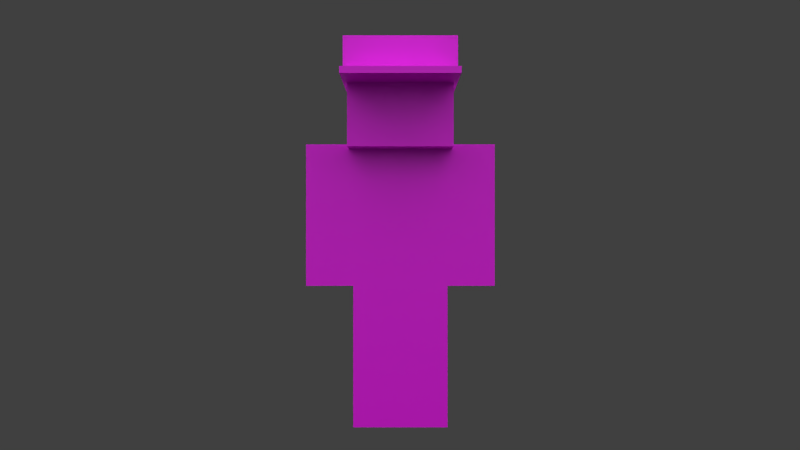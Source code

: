 # Source: character_CAP.blend  (saved by Blender 4.4.32; exported with 4.5.12 LTS)
import bpy
from mathutils import Matrix  # noqa: F401  (used for matrix-valued properties, if any)

bpy.ops.wm.read_factory_settings(use_empty=True)
scene = bpy.context.scene
scene.name = 'Scene'

# ---- collections
col_1 = bpy.data.collections.new('Коллекция 1'); scene.collection.children.link(col_1)
col_2 = bpy.data.collections.new('Коллекция 2'); scene.collection.children.link(col_2)

# ---- images (referenced by path relative to the original .blend; pixels are not part of the script)
import os
ASSET_DIR = os.environ.get("B2B_ASSET_DIR", "")  # directory of the original .blend (textures are referenced by path, not embedded)
HERE = os.path.dirname(os.path.abspath(__file__))  # packed textures are extracted next to this script under _unpacked/

def load_image(name, relpath, width, height, colorspace="sRGB"):
    """Load a texture the original file referenced (path relative to the .blend, or extracted next to this script)."""
    p = next((c for c in (os.path.join(HERE, relpath), os.path.join(ASSET_DIR, relpath)) if relpath and os.path.exists(c)), "")
    if p:
        img = bpy.data.images.load(p, check_existing=True)
        img.name = name
    else:  # same state as the original file: an image datablock whose file is absent (Cycles renders it pink)
        img = bpy.data.images.new(name, width, height)
        img.source = "FILE"
        img.filepath = "//" + (relpath or name)
    img.colorspace_settings.name = colorspace
    return img
img_costumes_cap_png = load_image('costumes_cap.png', 'costumes_cap.png', 1024, 1024, 'sRGB')
img_character_png = load_image('character.png', 'character.png', 1024, 1024, 'sRGB')

# ---- materials (node trees are filled in below, after node groups)
mat_cap = bpy.data.materials.new('Cap')
mat_character = bpy.data.materials.new('Character')
mat_character.alpha_threshold = 0.0
mat_character.use_transparent_shadow = False
mat_character.roughness = 0.5
mat_character.specular_intensity = 0.0
mat_character.line_color = (0.0, 0.0, 0.0, 1.0)

# ---- material node trees
mat_cap.use_nodes = True; mat_cap.node_tree.nodes.clear()
_N = mat_cap.node_tree.nodes; _L = mat_cap.node_tree.links
n0 = _N.new('ShaderNodeBsdfPrincipled'); n0.name = 'Принципиальный BSDF'; n0.location = (10, 300)
n1 = _N.new('ShaderNodeOutputMaterial'); n1.name = 'Вывод материала'; n1.location = (300, 300)
n2 = _N.new('ShaderNodeTexImage'); n2.name = 'Текстура изображения'; n2.location = (-389, 234)
n2.image = img_costumes_cap_png
n2.interpolation = 'Closest'
_L.new(n0.outputs[0], n1.inputs[0])
_L.new(n2.outputs[0], n0.inputs[0])
_L.new(n2.outputs[1], n0.inputs[4])
n1.is_active_output = True
mat_character.use_nodes = True; mat_character.node_tree.nodes.clear()
_N = mat_character.node_tree.nodes; _L = mat_character.node_tree.links
n0 = _N.new('ShaderNodeBsdfPrincipled'); n0.name = 'Принципиальный BSDF'; n0.location = (10, 300)
n1 = _N.new('ShaderNodeOutputMaterial'); n1.name = 'Вывод материала'; n1.location = (300, 300)
n2 = _N.new('ShaderNodeTexImage'); n2.name = 'Текстура изображения'; n2.location = (-266, 235)
n2.image = img_character_png
n2.interpolation = 'Closest'
_L.new(n0.outputs[0], n1.inputs[0])
_L.new(n2.outputs[0], n0.inputs[0])
_L.new(n2.outputs[1], n0.inputs[4])
n1.is_active_output = True

# ---- world
world_world = bpy.data.worlds.new('World'); scene.world = world_world
world_world.color = (0.05088, 0.05088, 0.05088)
world_world.use_sun_shadow = False
world_world.sun_shadow_jitter_overblur = 0.0
world_world.cycles.sampling_method = 'NONE'
world_world.cycles.sample_map_resolution = 256

# ---- cameras
cam_camera = bpy.data.cameras.new('Camera')
cam_camera.clip_end = 100.0
cam_camera.lens = 35.0
cam_camera.sensor_width = 32.0
cam_camera.sensor_height = 18.0
cam_camera.ortho_scale = 7.314
cam_camera.dof.focus_distance = 0.0
cam_camera.dof.aperture_fstop = 128.0

# ---- lights
light_sun_005 = bpy.data.lights.new('Sun.005', 'SUN')
light_sun_005.transmission_factor = 0.0
light_sun_005.angle = 1.571
light_sun_005.energy = 1.0
light_sun_005.shadow_buffer_clip_start = 0.5
light_sun_005.shadow_soft_size = 1.0
light_sun_005.shadow_cascade_max_distance = 1000.0
light_sun_005.cycles.use_multiple_importance_sampling = False
light_sun_004 = bpy.data.lights.new('Sun.004', 'SUN')
light_sun_004.transmission_factor = 0.0
light_sun_004.angle = 1.571
light_sun_004.energy = 1.0
light_sun_004.shadow_buffer_clip_start = 0.5
light_sun_004.shadow_soft_size = 1.0
light_sun_004.shadow_cascade_max_distance = 1000.0
light_sun_004.cycles.use_multiple_importance_sampling = False
light_sun_003 = bpy.data.lights.new('Sun.003', 'SUN')
light_sun_003.transmission_factor = 0.0
light_sun_003.angle = 1.571
light_sun_003.energy = 1.0
light_sun_003.shadow_buffer_clip_start = 0.5
light_sun_003.shadow_soft_size = 1.0
light_sun_003.shadow_cascade_max_distance = 1000.0
light_sun_003.cycles.use_multiple_importance_sampling = False
light_sun_001 = bpy.data.lights.new('Sun.001', 'SUN')
light_sun_001.transmission_factor = 0.0
light_sun_001.angle = 1.571
light_sun_001.energy = 1.0
light_sun_001.shadow_buffer_clip_start = 0.5
light_sun_001.shadow_soft_size = 1.0
light_sun_001.shadow_cascade_max_distance = 1000.0
light_sun_001.cycles.use_multiple_importance_sampling = False

# ---- meshes
me_001 = bpy.data.meshes.new('Куб.001')
me_001.from_pydata([(-1.0, -1.0, -1.0), (-1.0, -1.0, 1.0), (-1.0, 1.0, -1.0), (-1.0, 1.0, 1.0), (1.0, -1.0, -1.0), (1.0, -1.0, 1.0), (1.0, 1.0, -1.0), (1.0, 1.0, 1.0), (-1.0, -5.372, -1.039), (-1.0, -5.372, 13.13), (-1.0, -0.9506, -1.039), (-1.0, -0.9506, 13.13), (1.0, -5.372, -1.039), (1.0, -5.372, 13.13), (1.0, -0.9506, -1.039), (1.0, -0.9506, 13.13)], [], [(0, 1, 3, 2), (2, 3, 7, 6), (6, 7, 5, 4), (4, 5, 1, 0), (2, 6, 4, 0), (7, 3, 1, 5), (8, 9, 11, 10), (10, 11, 15, 14), (14, 15, 13, 12), (12, 13, 9, 8), (10, 14, 12, 8), (15, 11, 9, 13)])
_uv = me_001.uv_layers.new(name='UVКарта')
_uv.uv.foreach_set('vector', [0.25, 0.9375, 0.25, 1.0, 0.0, 1.0, 0.0, 0.9375, 0.5938, 0.9375, 0.5938, 1.0, 0.0, 1.0, 0.0, 0.9375, 0.0, 0.9375, 0.25, 0.9375, 0.25, 1.0, 0.0, 1.0, 0.375, 0.75, 0.625, 0.75, 0.625, 1.0, 0.375, 1.0, 0.00122, 0.5012, 0.4988, 0.5012, 0.4988, 0.9988, 0.00122, 0.9988, 0.0, 0.625, 0.5, 0.625, 0.5, 1.0, 0.0, 1.0, 0.5, 0.5, 0.5, 1.0, 0.0, 1.0, 0.0, 0.5, 1.0, 0.5, 1.0, 1.0, 0.5625, 1.0, 0.5625, 0.5, 0.5, 0.5, 0.5, 1.0, 0.0, 1.0, 0.0, 0.5, 0.5, 0.5, 0.5, 1.0, 0.0, 1.0, 0.0, 0.5, 0.0, 0.0, 0.5, 0.0, 0.5, 1.0, 0.0, 1.0, 0.0, 0.0, 0.5, 0.0, 0.5, 1.0, 0.0, 1.0])
me_001.materials.append(mat_cap)
me_001.update()
me_cube = bpy.data.meshes.new('Cube')
me_cube.from_pydata([(-2.1, -1.05, 6.3), (-2.1, 1.05, 6.3), (-2.1, -1.05, 12.6), (-2.1, 1.05, 12.6), (-4.2, 1.05, 12.6), (-4.2, -1.05, 12.6), (-2.1, -1.05, 12.6), (-2.1, 1.05, 12.6), (-4.2, 1.05, 6.3), (-4.2, -1.05, 6.3), (-2.1, -1.05, 6.3), (-2.1, 1.05, 6.3), (-2.1, -1.05, 7.886e-07), (-2.1, 1.05, 7.886e-07), (-2.1, -1.05, 6.3), (-2.1, 1.05, 6.3), (-2.1, -2.1, 12.6), (-2.1, 2.1, 12.6), (-2.1, -2.1, 16.8), (-2.1, 2.1, 16.8), (2.1, 1.05, 6.3), (2.1, -1.05, 6.3), (2.1, 1.05, 12.6), (2.1, -1.05, 12.6), (2.1, 1.05, 6.3), (2.1, -1.05, 6.3), (4.2, -1.05, 6.3), (4.2, 1.05, 6.3), (2.1, 1.05, 12.6), (2.1, -1.05, 12.6), (4.2, -1.05, 12.6), (4.2, 1.05, 12.6), (8.742e-08, 1.05, -7.983e-14), (-8.742e-08, -1.05, 7.983e-14), (9.388e-08, -1.05, 6.3), (9.388e-08, 1.05, 6.3), (2.1, 2.1, 12.6), (2.1, -2.1, 12.6), (2.1, 2.1, 16.8), (2.1, -2.1, 16.8), (2.1, 1.05, 6.3), (2.1, -1.05, 6.3), (2.1, 1.05, 7.886e-07), (2.1, -1.05, 7.886e-07), (7.461e-15, 1.05, 4.7e-14), (-7.461e-15, -1.05, -4.7e-14), (-9.388e-08, -1.05, 6.3), (-9.388e-08, 1.05, 6.3), (-2.3, -2.3, 12.4), (-2.3, 2.3, 12.4), (-2.3, -2.3, 17.0), (-2.3, 2.3, 17.0), (2.3, 2.3, 12.4), (2.3, -2.3, 12.4), (2.3, 2.3, 17.0), (2.3, -2.3, 17.0), (2.1, 1.05, 12.6), (2.1, 1.05, 12.6), (2.1, -1.05, 12.6), (2.1, -1.05, 12.6), (2.1, -1.05, 6.3), (2.1, -1.05, 6.3), (2.1, 1.05, 6.3), (2.1, 1.05, 6.3), (-2.1, -1.05, 12.6), (-2.1, -1.05, 12.6), (-2.1, -1.05, 6.3), (-2.1, -1.05, 6.3), (-2.1, 1.05, 12.6), (-2.1, 1.05, 12.6), (-2.1, 1.05, 6.3), (-2.1, 1.05, 6.3), (-4.2, 1.05, 12.6), (-4.2, 1.05, 12.6), (-4.2, 1.05, 6.3), (-4.2, 1.05, 6.3), (-2.1, -1.05, 12.6), (-2.1, -1.05, 12.6), (-2.1, -1.05, 6.3), (-2.1, -1.05, 6.3), (-4.2, -1.05, 12.6), (-4.2, -1.05, 12.6), (-4.2, -1.05, 6.3), (-4.2, -1.05, 6.3), (-2.1, 1.05, 12.6), (-2.1, 1.05, 12.6), (-2.1, 1.05, 6.3), (-2.1, 1.05, 6.3), (-8.742e-08, -1.05, 7.983e-14), (-8.742e-08, -1.05, 7.983e-14), (8.742e-08, 1.05, -7.983e-14), (8.742e-08, 1.05, -7.983e-14), (-2.1, -1.05, 7.886e-07), (-2.1, -1.05, 7.886e-07), (-2.1, -1.05, 6.3), (-2.1, -1.05, 6.3), (-2.1, 1.05, 6.3), (-2.1, 1.05, 6.3), (-2.1, 1.05, 7.886e-07), (-2.1, 1.05, 7.886e-07), (2.1, 2.1, 16.8), (2.1, 2.1, 16.8), (2.1, -2.1, 16.8), (2.1, -2.1, 16.8), (2.1, -2.1, 12.6), (2.1, -2.1, 12.6), (2.1, 2.1, 12.6), (2.1, 2.1, 12.6), (-2.1, -2.1, 16.8), (-2.1, -2.1, 16.8), (-2.1, -2.1, 12.6), (-2.1, -2.1, 12.6), (-2.1, 2.1, 16.8), (-2.1, 2.1, 16.8), (-2.1, 2.1, 12.6), (-2.1, 2.1, 12.6), (2.1, 1.05, 12.6), (2.1, 1.05, 12.6), (2.1, -1.05, 12.6), (2.1, -1.05, 12.6), (2.1, -1.05, 6.3), (2.1, -1.05, 6.3), (2.1, 1.05, 6.3), (2.1, 1.05, 6.3), (4.2, -1.05, 12.6), (4.2, -1.05, 12.6), (4.2, -1.05, 6.3), (4.2, -1.05, 6.3), (4.2, 1.05, 12.6), (4.2, 1.05, 12.6), (4.2, 1.05, 6.3), (4.2, 1.05, 6.3), (9.388e-08, -1.05, 6.3), (9.388e-08, -1.05, 6.3), (-9.388e-08, -1.05, 6.3), (-9.388e-08, -1.05, 6.3), (2.1, -1.05, 6.3), (2.1, -1.05, 6.3), (-7.461e-15, -1.05, -4.7e-14), (-7.461e-15, -1.05, -4.7e-14), (9.388e-08, 1.05, 6.3), (9.388e-08, 1.05, 6.3), (2.1, -1.05, 7.886e-07), (2.1, -1.05, 7.886e-07), (7.461e-15, 1.05, 4.7e-14), (7.461e-15, 1.05, 4.7e-14), (2.1, 1.05, 7.886e-07), (2.1, 1.05, 7.886e-07), (2.1, 1.05, 6.3), (2.1, 1.05, 6.3), (-9.388e-08, 1.05, 6.3), (-9.388e-08, 1.05, 6.3), (2.3, 2.3, 17.0), (2.3, 2.3, 17.0), (2.3, -2.3, 17.0), (2.3, -2.3, 17.0), (2.3, -2.3, 12.4), (2.3, -2.3, 12.4), (2.3, 2.3, 12.4), (2.3, 2.3, 12.4), (-2.3, -2.3, 17.0), (-2.3, -2.3, 17.0), (-2.3, -2.3, 12.4), (-2.3, -2.3, 12.4), (-2.3, 2.3, 17.0), (-2.3, 2.3, 17.0), (-2.3, 2.3, 12.4), (-2.3, 2.3, 12.4)], [], [(58, 2, 0, 21), (64, 3, 1, 66), (68, 56, 62, 70), (20, 60, 67, 71), (69, 65, 23, 22), (47, 144, 45, 134), (6, 5, 9, 10), (7, 76, 78, 11), (32, 33, 12, 13), (14, 15, 98, 92), (102, 18, 16, 37), (108, 19, 17, 110), (112, 100, 106, 114), (36, 104, 111, 115), (113, 109, 39, 38), (34, 94, 93, 88), (148, 42, 44, 150), (96, 140, 90, 99), (24, 27, 26, 25), (31, 28, 29, 30), (46, 138, 43, 41), (35, 132, 89, 91), (136, 142, 146, 40), (59, 61, 63, 57), (103, 105, 107, 101), (97, 95, 133, 141), (4, 84, 86, 8), (80, 72, 74, 82), (124, 126, 130, 128), (73, 81, 77, 85), (129, 131, 122, 116), (145, 147, 143, 139), (117, 123, 120, 118), (87, 79, 83, 75), (119, 121, 127, 125), (149, 151, 135, 137), (154, 50, 48, 53), (160, 51, 49, 162), (164, 152, 158, 166), (52, 156, 163, 167), (165, 161, 55, 54), (155, 157, 159, 153)])
_uv = me_cube.uv_layers.new(name='UVMap')
_uv.uv.foreach_set('vector', [0.625, 0.375, 0.5, 0.375, 0.5, 0.0, 0.625, 0.0, 0.5, 0.375, 0.4375, 0.375, 0.4375, 0.0, 0.5, 0.0, 0.4375, 0.375, 0.3125, 0.375, 0.3125, 0.0, 0.4375, 0.0, 0.5625, 0.375, 0.5625, 0.5, 0.4375, 0.5, 0.4375, 0.375, 0.4375, 0.375, 0.4375, 0.5, 0.3125, 0.5, 0.3125, 0.375, 0.125, 0.375, 0.125, 0.0, 0.1875, 0.0, 0.1875, 0.375, 0.8125, 0.375, 0.875, 0.375, 0.875, 0.0, 0.8125, 0.0, 0.75, 0.375, 0.8125, 0.375, 0.8125, 0.0, 0.75, 0.0, 0.1875, 0.375, 0.1875, 0.5, 0.125, 0.5, 0.125, 0.375, 0.0, 0.375, 0.0625, 0.375, 0.0625, 0.0, 0.0, 0.0, 0.5, 0.75, 0.375, 0.75, 0.375, 0.5, 0.5, 0.5, 0.375, 0.75, 0.25, 0.75, 0.25, 0.5, 0.375, 0.5, 0.25, 0.75, 0.125, 0.75, 0.125, 0.5, 0.25, 0.5, 0.375, 0.75, 0.375, 1.0, 0.25, 1.0, 0.25, 0.75, 0.25, 0.75, 0.25, 1.0, 0.125, 1.0, 0.125, 0.75, 0.1875, 0.375, 0.25, 0.375, 0.25, 0.0, 0.1875, 0.0, 0.0625, 0.375, 0.0625, 0.0, 0.125, 0.0, 0.125, 0.375, 0.0625, 0.375, 0.125, 0.375, 0.125, 0.0, 0.0625, 0.0, 0.75, 0.375, 0.8125, 0.375, 0.8125, 0.5, 0.75, 0.5, 0.6875, 0.375, 0.75, 0.375, 0.75, 0.5, 0.6875, 0.5, 0.1875, 0.375, 0.1875, 0.0, 0.25, 0.0, 0.25, 0.375, 0.125, 0.375, 0.1875, 0.375, 0.1875, 0.0, 0.125, 0.0, 0.0, 0.375, 0.0, 0.0, 0.0625, 0.0, 0.0625, 0.375, 0.25, 0.375, 0.25, 0.0, 0.3125, 0.0, 0.3125, 0.375, 0.0, 0.75, 0.0, 0.5, 0.125, 0.5, 0.125, 0.75, 0.125, 0.375, 0.125, 0.5, 0.0625, 0.5, 0.0625, 0.375, 0.6875, 0.375, 0.75, 0.375, 0.75, 0.0, 0.6875, 0.0, 0.625, 0.375, 0.6875, 0.375, 0.6875, 0.0, 0.625, 0.0, 0.625, 0.375, 0.625, 0.0, 0.6875, 0.0, 0.6875, 0.375, 0.6875, 0.375, 0.6875, 0.5, 0.75, 0.5, 0.75, 0.375, 0.6875, 0.375, 0.6875, 0.0, 0.75, 0.0, 0.75, 0.375, 0.1875, 0.375, 0.125, 0.375, 0.125, 0.5, 0.1875, 0.5, 0.75, 0.375, 0.75, 0.0, 0.8125, 0.0, 0.8125, 0.375, 0.75, 0.375, 0.75, 0.5, 0.8125, 0.5, 0.8125, 0.375, 0.8125, 0.375, 0.8125, 0.0, 0.875, 0.0, 0.875, 0.375, 0.125, 0.375, 0.0625, 0.375, 0.0625, 0.5, 0.125, 0.5, 1.0, 0.75, 0.875, 0.75, 0.875, 0.5, 1.0, 0.5, 0.875, 0.75, 0.75, 0.75, 0.75, 0.5, 0.875, 0.5, 0.75, 0.75, 0.625, 0.75, 0.625, 0.5, 0.75, 0.5, 0.875, 0.75, 0.875, 1.0, 0.75, 1.0, 0.75, 0.75, 0.75, 0.75, 0.75, 1.0, 0.625, 1.0, 0.625, 0.75, 0.5, 0.75, 0.5, 0.5, 0.625, 0.5, 0.625, 0.75])
me_cube.materials.append(mat_character)
me_cube.materials.append(mat_cap)
me_cube.use_remesh_preserve_volume = False
me_cube.use_remesh_preserve_attributes = False
me_cube.use_mirror_vertex_groups = False
me_cube.use_paint_bone_selection = False
me_cube.use_paint_mask = True
me_cube.update()
arm_armature = bpy.data.armatures.new('Armature')  # bones are not reproduced

# ---- objects
ob_001 = bpy.data.objects.new('Куб.001', me_001)
ob_cap = bpy.data.objects.new('Cap', me_cube)
ob_sun_003 = bpy.data.objects.new('Sun.003', light_sun_005)
ob_sun_002 = bpy.data.objects.new('Sun.002', light_sun_004)
ob_sun_000 = bpy.data.objects.new('Sun.000', light_sun_003)
ob_sun_001 = bpy.data.objects.new('Sun.001', light_sun_001)
ob_camera = bpy.data.objects.new('Camera', cam_camera)
ob_armature = bpy.data.objects.new('Armature', arm_armature)

# ---- transforms, parenting, visibility, modifiers, constraints
ob_001.location = (0.0, 3.55, 15.29)
ob_001.scale = (2.475, 1.123, 0.1411)
_vg = ob_001.vertex_groups.new(name='Head')
for _i, _w in zip([0, 1, 2, 3, 4, 5, 6, 7, 8, 9, 10, 11, 12, 13, 14, 15], [1.0, 1.0, 1.0, 1.0, 1.0, 1.0, 1.0, 1.0, 1.0, 1.0, 1.0, 1.0, 1.0, 1.0, 1.0, 1.0]): _vg.add([_i], _w, 'REPLACE')
_m = ob_001.modifiers.new('Арматура', 'ARMATURE')
_m.object = ob_armature
ob_cap.parent = ob_armature
ob_cap.matrix_parent_inverse = Matrix(((1.0, 0.0, 0.0, 0.0), (0.0, 1.0, 0.0, 0.0), (0.0, 0.0, 1.0, 10.0), (0.0, 0.0, 0.0, 1.0)))
ob_cap.location = (0.0, 0.0, -10.0)
ob_cap.lock_rotations_4d = False
ob_cap.empty_display_type = 'ARROWS'
ob_cap.lineart.crease_threshold = 0.0
_vg = ob_cap.vertex_groups.new(name='Body')
_vg.add([0, 1, 2, 3, 20, 21, 22, 23, 56, 57, 58, 59, 60, 61, 62, 63, 64, 65, 66, 67, 68, 69, 70, 71], 1.0, 'REPLACE')
_vg = ob_cap.vertex_groups.new(name='Head')
_vg.add([16, 17, 18, 19, 36, 37, 38, 39, 48, 49, 50, 51, 52, 53, 54, 55, 100, 101, 102, 103, 104, 105, 106, 107, 108, 109, 110, 111, 112, 113, 114, 115, 152, 153, 154, 155, 156, 157, 158, 159, 160, 161, 162, 163, 164, 165, 166, 167], 1.0, 'REPLACE')
_vg = ob_cap.vertex_groups.new(name='Arm_Left')
_vg.add([4, 5, 6, 7, 8, 9, 10, 11, 72, 73, 74, 75, 76, 77, 78, 79, 80, 81, 82, 83, 84, 85, 86, 87], 1.0, 'REPLACE')
_vg = ob_cap.vertex_groups.new(name='Arm_Right')
_vg.add([24, 25, 26, 27, 28, 29, 30, 31, 116, 117, 118, 119, 120, 121, 122, 123, 124, 125, 126, 127, 128, 129, 130, 131], 1.0, 'REPLACE')
_vg = ob_cap.vertex_groups.new(name='Leg_Right')
_vg.add([40, 41, 42, 43, 44, 45, 46, 47, 134, 135, 136, 137, 138, 139, 142, 143, 144, 145, 146, 147, 148, 149, 150, 151], 1.0, 'REPLACE')
_vg = ob_cap.vertex_groups.new(name='Leg_Left')
_vg.add([12, 13, 14, 15, 32, 33, 34, 35, 88, 89, 90, 91, 92, 93, 94, 95, 96, 97, 98, 99, 132, 133, 140, 141], 1.0, 'REPLACE')
_m = ob_cap.modifiers.new('Armature', 'ARMATURE')
_m.object = ob_armature
ob_sun_003.location = (-10.0, 9.537e-07, 20.0)
ob_sun_003.rotation_euler = (-0.7854, -0.0, 1.571)
ob_sun_003.lineart.crease_threshold = 0.0
ob_sun_002.location = (10.0, -9.537e-07, 20.0)
ob_sun_002.rotation_euler = (-0.7854, -0.0, 4.712)
ob_sun_002.lineart.crease_threshold = 0.0
ob_sun_000.location = (0.0, -10.0, 20.0)
ob_sun_000.rotation_euler = (-0.7854, -0.0, 3.142)
ob_sun_000.lineart.crease_threshold = 0.0
ob_sun_001.location = (0.0, 10.0, 20.0)
ob_sun_001.rotation_euler = (-0.7854, -0.0, 0.0)
ob_sun_001.lineart.crease_threshold = 0.0
ob_camera.location = (0.0, 40.0, 9.0)
ob_camera.rotation_euler = (1.571, 1.51e-07, 3.142)
ob_camera.lock_rotations_4d = False
ob_camera.empty_display_type = 'ARROWS'
ob_camera.color = (0.0, 0.0, 0.0, 0.0)
ob_camera.display_type = 'WIRE'
ob_camera.lineart.crease_threshold = 0.0
ob_armature.location = (0.0, 0.0, 0.0)
ob_armature.show_in_front = True
ob_armature.lineart.crease_threshold = 0.0

# ---- collection membership
scene.collection.objects.link(ob_001)
col_1.objects.link(ob_cap)
col_1.objects.link(ob_sun_003)
col_1.objects.link(ob_sun_002)
col_1.objects.link(ob_sun_000)
col_1.objects.link(ob_sun_001)
col_1.objects.link(ob_camera)
col_2.objects.link(ob_armature)

# ---- scene / render settings (as saved in the file)
scene.camera = ob_camera
scene.frame_start = 0; scene.frame_end = 220; scene.frame_set(0)
scene.render.engine = 'BLENDER_EEVEE_NEXT'
scene.render.image_settings.color_mode = 'RGB'
scene.render.image_settings.compression = 90
scene.render.resolution_percentage = 50
scene.render.fps = 30
scene.render.dither_intensity = 0.0
scene.render.bake_margin = 2
scene.render.bake_bias = 0.0
scene.cycles.use_denoising = False
scene.cycles.samples = 10
scene.cycles.sampling_pattern = 'TABULATED_SOBOL'
scene.cycles.light_sampling_threshold = 0.0
scene.cycles.use_adaptive_sampling = False
scene.cycles.use_light_tree = False
scene.cycles.blur_glossy = 0.0
scene.cycles.volume_bounces = 1
scene.cycles.pixel_filter_type = 'GAUSSIAN'
scene.cycles.sample_clamp_indirect = 0.0
scene.view_settings.view_transform = 'Standard'
bpy.context.view_layer.update()
